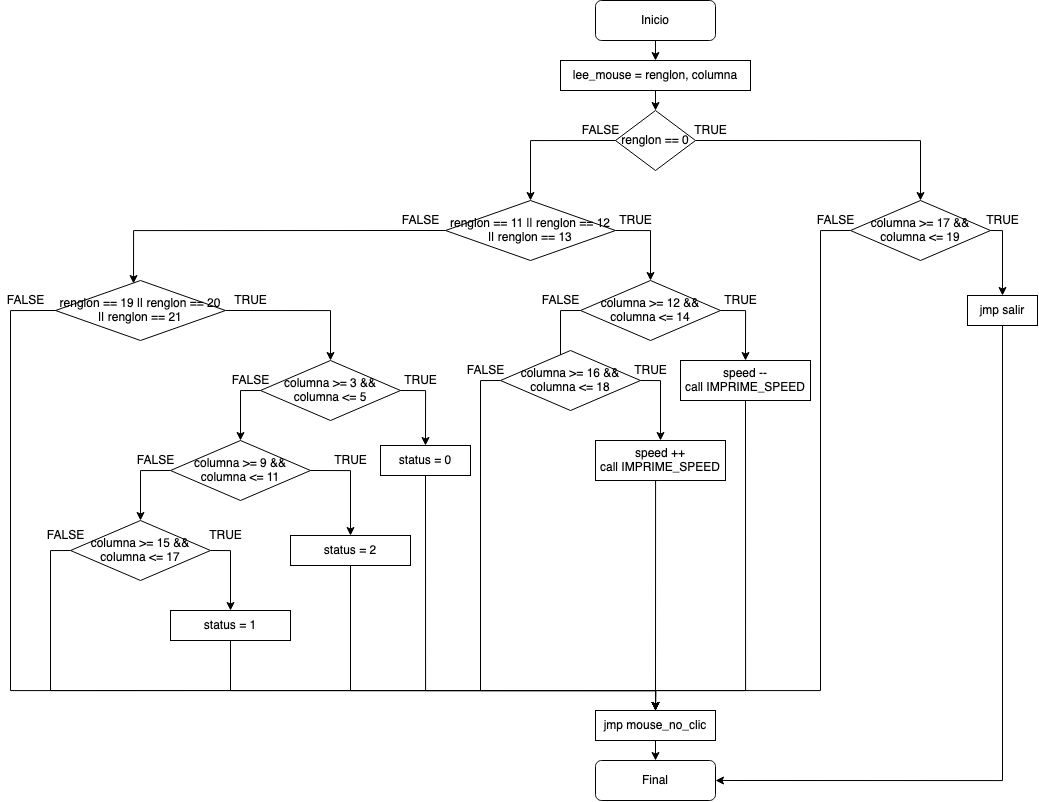

The diagram above was exported from draw.io. Its source (the exported page's mxGraphModel, read from the mxfile embedded in the PNG):
<mxGraphModel dx="2282" dy="985" grid="1" gridSize="10" guides="1" tooltips="1" connect="1" arrows="1" fold="1" page="1" pageScale="1" pageWidth="827" pageHeight="1169" math="0" shadow="0">
  <root>
    <mxCell id="WIyWlLk6GJQsqaUBKTNV-0" />
    <mxCell id="WIyWlLk6GJQsqaUBKTNV-1" parent="WIyWlLk6GJQsqaUBKTNV-0" />
    <mxCell id="WIyWlLk6GJQsqaUBKTNV-3" value="Inicio" style="rounded=1;whiteSpace=wrap;html=1;fontSize=12;glass=0;strokeWidth=1;shadow=0;" parent="WIyWlLk6GJQsqaUBKTNV-1" vertex="1">
      <mxGeometry x="385" y="40" width="120" height="40" as="geometry" />
    </mxCell>
    <mxCell id="WIyWlLk6GJQsqaUBKTNV-11" value="Final" style="rounded=1;whiteSpace=wrap;html=1;fontSize=12;glass=0;strokeWidth=1;shadow=0;" parent="WIyWlLk6GJQsqaUBKTNV-1" vertex="1">
      <mxGeometry x="385" y="800" width="120" height="40" as="geometry" />
    </mxCell>
    <mxCell id="cuGALMOQrkLDJJsuR4GA-23" style="edgeStyle=orthogonalEdgeStyle;rounded=0;orthogonalLoop=1;jettySize=auto;html=1;exitX=1;exitY=0.5;exitDx=0;exitDy=0;entryX=0.5;entryY=0;entryDx=0;entryDy=0;" edge="1" parent="WIyWlLk6GJQsqaUBKTNV-1" source="cuGALMOQrkLDJJsuR4GA-0" target="cuGALMOQrkLDJJsuR4GA-2">
      <mxGeometry relative="1" as="geometry" />
    </mxCell>
    <mxCell id="cuGALMOQrkLDJJsuR4GA-24" style="edgeStyle=orthogonalEdgeStyle;rounded=0;orthogonalLoop=1;jettySize=auto;html=1;exitX=0;exitY=0.5;exitDx=0;exitDy=0;" edge="1" parent="WIyWlLk6GJQsqaUBKTNV-1" source="cuGALMOQrkLDJJsuR4GA-0" target="cuGALMOQrkLDJJsuR4GA-3">
      <mxGeometry relative="1" as="geometry" />
    </mxCell>
    <mxCell id="cuGALMOQrkLDJJsuR4GA-0" value="renglon == 0" style="rhombus;whiteSpace=wrap;html=1;" vertex="1" parent="WIyWlLk6GJQsqaUBKTNV-1">
      <mxGeometry x="405" y="150" width="80" height="60" as="geometry" />
    </mxCell>
    <mxCell id="cuGALMOQrkLDJJsuR4GA-22" style="edgeStyle=orthogonalEdgeStyle;rounded=0;orthogonalLoop=1;jettySize=auto;html=1;exitX=0.5;exitY=1;exitDx=0;exitDy=0;entryX=0.5;entryY=0;entryDx=0;entryDy=0;" edge="1" parent="WIyWlLk6GJQsqaUBKTNV-1" source="cuGALMOQrkLDJJsuR4GA-1" target="cuGALMOQrkLDJJsuR4GA-0">
      <mxGeometry relative="1" as="geometry" />
    </mxCell>
    <mxCell id="cuGALMOQrkLDJJsuR4GA-1" value="lee_mouse = renglon, columna" style="rounded=0;whiteSpace=wrap;html=1;" vertex="1" parent="WIyWlLk6GJQsqaUBKTNV-1">
      <mxGeometry x="350" y="100" width="190" height="30" as="geometry" />
    </mxCell>
    <mxCell id="cuGALMOQrkLDJJsuR4GA-30" style="edgeStyle=orthogonalEdgeStyle;rounded=0;orthogonalLoop=1;jettySize=auto;html=1;exitX=1;exitY=0.5;exitDx=0;exitDy=0;" edge="1" parent="WIyWlLk6GJQsqaUBKTNV-1" source="cuGALMOQrkLDJJsuR4GA-2" target="cuGALMOQrkLDJJsuR4GA-5">
      <mxGeometry relative="1" as="geometry">
        <Array as="points">
          <mxPoint x="792" y="270" />
        </Array>
      </mxGeometry>
    </mxCell>
    <mxCell id="cuGALMOQrkLDJJsuR4GA-31" style="edgeStyle=orthogonalEdgeStyle;rounded=0;orthogonalLoop=1;jettySize=auto;html=1;exitX=0;exitY=0.5;exitDx=0;exitDy=0;entryX=0.5;entryY=0;entryDx=0;entryDy=0;startArrow=none;" edge="1" parent="WIyWlLk6GJQsqaUBKTNV-1" source="cuGALMOQrkLDJJsuR4GA-2" target="cuGALMOQrkLDJJsuR4GA-20">
      <mxGeometry relative="1" as="geometry">
        <mxPoint x="600" y="260" as="sourcePoint" />
        <Array as="points">
          <mxPoint x="610" y="270" />
          <mxPoint x="610" y="730" />
          <mxPoint x="445" y="730" />
        </Array>
      </mxGeometry>
    </mxCell>
    <mxCell id="cuGALMOQrkLDJJsuR4GA-2" value="columna &amp;gt;= 17 &amp;amp;&amp;amp; columna &amp;lt;= 19" style="rhombus;whiteSpace=wrap;html=1;" vertex="1" parent="WIyWlLk6GJQsqaUBKTNV-1">
      <mxGeometry x="640" y="240" width="140" height="60" as="geometry" />
    </mxCell>
    <mxCell id="cuGALMOQrkLDJJsuR4GA-25" style="edgeStyle=orthogonalEdgeStyle;rounded=0;orthogonalLoop=1;jettySize=auto;html=1;exitX=1;exitY=0.5;exitDx=0;exitDy=0;" edge="1" parent="WIyWlLk6GJQsqaUBKTNV-1" source="cuGALMOQrkLDJJsuR4GA-3" target="cuGALMOQrkLDJJsuR4GA-7">
      <mxGeometry relative="1" as="geometry" />
    </mxCell>
    <mxCell id="cuGALMOQrkLDJJsuR4GA-26" style="edgeStyle=orthogonalEdgeStyle;rounded=0;orthogonalLoop=1;jettySize=auto;html=1;exitX=0;exitY=0.5;exitDx=0;exitDy=0;entryX=0.459;entryY=0.05;entryDx=0;entryDy=0;entryPerimeter=0;" edge="1" parent="WIyWlLk6GJQsqaUBKTNV-1" source="cuGALMOQrkLDJJsuR4GA-3" target="cuGALMOQrkLDJJsuR4GA-4">
      <mxGeometry relative="1" as="geometry" />
    </mxCell>
    <mxCell id="cuGALMOQrkLDJJsuR4GA-3" value="renglon == 11 || renglon == 12 || renglon == 13" style="rhombus;whiteSpace=wrap;html=1;" vertex="1" parent="WIyWlLk6GJQsqaUBKTNV-1">
      <mxGeometry x="235" y="240" width="170" height="60" as="geometry" />
    </mxCell>
    <mxCell id="cuGALMOQrkLDJJsuR4GA-27" style="edgeStyle=orthogonalEdgeStyle;rounded=0;orthogonalLoop=1;jettySize=auto;html=1;exitX=1;exitY=0.5;exitDx=0;exitDy=0;" edge="1" parent="WIyWlLk6GJQsqaUBKTNV-1" source="cuGALMOQrkLDJJsuR4GA-4" target="cuGALMOQrkLDJJsuR4GA-13">
      <mxGeometry relative="1" as="geometry" />
    </mxCell>
    <mxCell id="cuGALMOQrkLDJJsuR4GA-41" style="edgeStyle=orthogonalEdgeStyle;rounded=0;orthogonalLoop=1;jettySize=auto;html=1;exitX=0;exitY=0.5;exitDx=0;exitDy=0;entryX=0.5;entryY=0;entryDx=0;entryDy=0;" edge="1" parent="WIyWlLk6GJQsqaUBKTNV-1" source="cuGALMOQrkLDJJsuR4GA-4" target="cuGALMOQrkLDJJsuR4GA-20">
      <mxGeometry relative="1" as="geometry">
        <Array as="points">
          <mxPoint x="-200" y="350" />
          <mxPoint x="-200" y="730" />
          <mxPoint x="445" y="730" />
        </Array>
      </mxGeometry>
    </mxCell>
    <mxCell id="cuGALMOQrkLDJJsuR4GA-4" value="renglon == 19 || renglon == 20 || renglon == 21" style="rhombus;whiteSpace=wrap;html=1;" vertex="1" parent="WIyWlLk6GJQsqaUBKTNV-1">
      <mxGeometry x="-155" y="320" width="170" height="60" as="geometry" />
    </mxCell>
    <mxCell id="cuGALMOQrkLDJJsuR4GA-73" style="edgeStyle=orthogonalEdgeStyle;rounded=0;orthogonalLoop=1;jettySize=auto;html=1;exitX=0.5;exitY=1;exitDx=0;exitDy=0;entryX=1;entryY=0.5;entryDx=0;entryDy=0;" edge="1" parent="WIyWlLk6GJQsqaUBKTNV-1" source="cuGALMOQrkLDJJsuR4GA-5" target="WIyWlLk6GJQsqaUBKTNV-11">
      <mxGeometry relative="1" as="geometry" />
    </mxCell>
    <mxCell id="cuGALMOQrkLDJJsuR4GA-5" value="jmp salir" style="rounded=0;whiteSpace=wrap;html=1;" vertex="1" parent="WIyWlLk6GJQsqaUBKTNV-1">
      <mxGeometry x="757" y="335" width="70" height="30" as="geometry" />
    </mxCell>
    <mxCell id="cuGALMOQrkLDJJsuR4GA-28" style="edgeStyle=orthogonalEdgeStyle;rounded=0;orthogonalLoop=1;jettySize=auto;html=1;exitX=0;exitY=0.5;exitDx=0;exitDy=0;entryX=0.5;entryY=0;entryDx=0;entryDy=0;" edge="1" parent="WIyWlLk6GJQsqaUBKTNV-1" source="cuGALMOQrkLDJJsuR4GA-7" target="cuGALMOQrkLDJJsuR4GA-8">
      <mxGeometry relative="1" as="geometry" />
    </mxCell>
    <mxCell id="cuGALMOQrkLDJJsuR4GA-29" style="edgeStyle=orthogonalEdgeStyle;rounded=0;orthogonalLoop=1;jettySize=auto;html=1;exitX=1;exitY=0.5;exitDx=0;exitDy=0;entryX=0.5;entryY=0;entryDx=0;entryDy=0;" edge="1" parent="WIyWlLk6GJQsqaUBKTNV-1" source="cuGALMOQrkLDJJsuR4GA-7" target="cuGALMOQrkLDJJsuR4GA-9">
      <mxGeometry relative="1" as="geometry" />
    </mxCell>
    <mxCell id="cuGALMOQrkLDJJsuR4GA-7" value="columna &amp;gt;= 12 &amp;amp;&amp;amp; columna &amp;lt;= 14" style="rhombus;whiteSpace=wrap;html=1;" vertex="1" parent="WIyWlLk6GJQsqaUBKTNV-1">
      <mxGeometry x="370" y="320" width="140" height="60" as="geometry" />
    </mxCell>
    <mxCell id="cuGALMOQrkLDJJsuR4GA-34" style="edgeStyle=orthogonalEdgeStyle;rounded=0;orthogonalLoop=1;jettySize=auto;html=1;exitX=1;exitY=0.5;exitDx=0;exitDy=0;entryX=0.5;entryY=0;entryDx=0;entryDy=0;" edge="1" parent="WIyWlLk6GJQsqaUBKTNV-1" source="cuGALMOQrkLDJJsuR4GA-8" target="cuGALMOQrkLDJJsuR4GA-12">
      <mxGeometry relative="1" as="geometry" />
    </mxCell>
    <mxCell id="cuGALMOQrkLDJJsuR4GA-36" style="edgeStyle=orthogonalEdgeStyle;rounded=0;orthogonalLoop=1;jettySize=auto;html=1;exitX=0;exitY=0.5;exitDx=0;exitDy=0;entryX=0.5;entryY=0;entryDx=0;entryDy=0;" edge="1" parent="WIyWlLk6GJQsqaUBKTNV-1" source="cuGALMOQrkLDJJsuR4GA-8" target="cuGALMOQrkLDJJsuR4GA-20">
      <mxGeometry relative="1" as="geometry">
        <Array as="points">
          <mxPoint x="270" y="420" />
          <mxPoint x="270" y="730" />
          <mxPoint x="445" y="730" />
        </Array>
      </mxGeometry>
    </mxCell>
    <mxCell id="cuGALMOQrkLDJJsuR4GA-8" value="columna &amp;gt;= 16 &amp;amp;&amp;amp; columna &amp;lt;= 18" style="rhombus;whiteSpace=wrap;html=1;" vertex="1" parent="WIyWlLk6GJQsqaUBKTNV-1">
      <mxGeometry x="290" y="390" width="140" height="60" as="geometry" />
    </mxCell>
    <mxCell id="cuGALMOQrkLDJJsuR4GA-48" style="edgeStyle=orthogonalEdgeStyle;rounded=0;orthogonalLoop=1;jettySize=auto;html=1;exitX=0.5;exitY=1;exitDx=0;exitDy=0;entryX=0.5;entryY=0;entryDx=0;entryDy=0;" edge="1" parent="WIyWlLk6GJQsqaUBKTNV-1" source="cuGALMOQrkLDJJsuR4GA-9" target="cuGALMOQrkLDJJsuR4GA-20">
      <mxGeometry relative="1" as="geometry">
        <Array as="points">
          <mxPoint x="535" y="730" />
          <mxPoint x="445" y="730" />
        </Array>
      </mxGeometry>
    </mxCell>
    <mxCell id="cuGALMOQrkLDJJsuR4GA-9" value="&lt;div&gt;speed --&lt;/div&gt;&lt;div&gt;call IMPRIME_SPEED&lt;br&gt;&lt;/div&gt;" style="rounded=0;whiteSpace=wrap;html=1;" vertex="1" parent="WIyWlLk6GJQsqaUBKTNV-1">
      <mxGeometry x="470" y="400" width="130" height="40" as="geometry" />
    </mxCell>
    <mxCell id="cuGALMOQrkLDJJsuR4GA-35" style="edgeStyle=orthogonalEdgeStyle;rounded=0;orthogonalLoop=1;jettySize=auto;html=1;exitX=0.5;exitY=1;exitDx=0;exitDy=0;entryX=0.5;entryY=0;entryDx=0;entryDy=0;" edge="1" parent="WIyWlLk6GJQsqaUBKTNV-1" source="cuGALMOQrkLDJJsuR4GA-12" target="cuGALMOQrkLDJJsuR4GA-20">
      <mxGeometry relative="1" as="geometry">
        <Array as="points">
          <mxPoint x="445" y="520" />
        </Array>
      </mxGeometry>
    </mxCell>
    <mxCell id="cuGALMOQrkLDJJsuR4GA-12" value="&lt;div&gt;speed ++&lt;/div&gt;&lt;div&gt;call IMPRIME_SPEED&lt;br&gt;&lt;/div&gt;" style="rounded=0;whiteSpace=wrap;html=1;" vertex="1" parent="WIyWlLk6GJQsqaUBKTNV-1">
      <mxGeometry x="385" y="480" width="130" height="40" as="geometry" />
    </mxCell>
    <mxCell id="cuGALMOQrkLDJJsuR4GA-37" style="edgeStyle=orthogonalEdgeStyle;rounded=0;orthogonalLoop=1;jettySize=auto;html=1;exitX=1;exitY=0.5;exitDx=0;exitDy=0;entryX=0.5;entryY=0;entryDx=0;entryDy=0;" edge="1" parent="WIyWlLk6GJQsqaUBKTNV-1" source="cuGALMOQrkLDJJsuR4GA-13" target="cuGALMOQrkLDJJsuR4GA-16">
      <mxGeometry relative="1" as="geometry" />
    </mxCell>
    <mxCell id="cuGALMOQrkLDJJsuR4GA-38" style="edgeStyle=orthogonalEdgeStyle;rounded=0;orthogonalLoop=1;jettySize=auto;html=1;exitX=0;exitY=0.5;exitDx=0;exitDy=0;entryX=0.5;entryY=0;entryDx=0;entryDy=0;" edge="1" parent="WIyWlLk6GJQsqaUBKTNV-1" source="cuGALMOQrkLDJJsuR4GA-13" target="cuGALMOQrkLDJJsuR4GA-14">
      <mxGeometry relative="1" as="geometry" />
    </mxCell>
    <mxCell id="cuGALMOQrkLDJJsuR4GA-13" value="columna &amp;gt;= 3 &amp;amp;&amp;amp; columna &amp;lt;= 5" style="rhombus;whiteSpace=wrap;html=1;" vertex="1" parent="WIyWlLk6GJQsqaUBKTNV-1">
      <mxGeometry x="50" y="400" width="140" height="60" as="geometry" />
    </mxCell>
    <mxCell id="cuGALMOQrkLDJJsuR4GA-39" style="edgeStyle=orthogonalEdgeStyle;rounded=0;orthogonalLoop=1;jettySize=auto;html=1;exitX=0;exitY=0.5;exitDx=0;exitDy=0;entryX=0.5;entryY=0;entryDx=0;entryDy=0;" edge="1" parent="WIyWlLk6GJQsqaUBKTNV-1" source="cuGALMOQrkLDJJsuR4GA-14" target="cuGALMOQrkLDJJsuR4GA-17">
      <mxGeometry relative="1" as="geometry" />
    </mxCell>
    <mxCell id="cuGALMOQrkLDJJsuR4GA-40" style="edgeStyle=orthogonalEdgeStyle;rounded=0;orthogonalLoop=1;jettySize=auto;html=1;exitX=1;exitY=0.5;exitDx=0;exitDy=0;entryX=0.5;entryY=0;entryDx=0;entryDy=0;" edge="1" parent="WIyWlLk6GJQsqaUBKTNV-1" source="cuGALMOQrkLDJJsuR4GA-14" target="cuGALMOQrkLDJJsuR4GA-18">
      <mxGeometry relative="1" as="geometry" />
    </mxCell>
    <mxCell id="cuGALMOQrkLDJJsuR4GA-14" value="columna &amp;gt;= 9 &amp;amp;&amp;amp; columna &amp;lt;= 11" style="rhombus;whiteSpace=wrap;html=1;" vertex="1" parent="WIyWlLk6GJQsqaUBKTNV-1">
      <mxGeometry x="-40" y="480" width="140" height="60" as="geometry" />
    </mxCell>
    <mxCell id="cuGALMOQrkLDJJsuR4GA-49" style="edgeStyle=orthogonalEdgeStyle;rounded=0;orthogonalLoop=1;jettySize=auto;html=1;exitX=0.5;exitY=1;exitDx=0;exitDy=0;" edge="1" parent="WIyWlLk6GJQsqaUBKTNV-1" source="cuGALMOQrkLDJJsuR4GA-16" target="cuGALMOQrkLDJJsuR4GA-20">
      <mxGeometry relative="1" as="geometry">
        <Array as="points">
          <mxPoint x="215" y="730" />
          <mxPoint x="445" y="730" />
        </Array>
      </mxGeometry>
    </mxCell>
    <mxCell id="cuGALMOQrkLDJJsuR4GA-16" value="status = 0" style="rounded=0;whiteSpace=wrap;html=1;" vertex="1" parent="WIyWlLk6GJQsqaUBKTNV-1">
      <mxGeometry x="170" y="485" width="90" height="30" as="geometry" />
    </mxCell>
    <mxCell id="cuGALMOQrkLDJJsuR4GA-42" style="edgeStyle=orthogonalEdgeStyle;rounded=0;orthogonalLoop=1;jettySize=auto;html=1;exitX=1;exitY=0.5;exitDx=0;exitDy=0;entryX=0.5;entryY=0;entryDx=0;entryDy=0;" edge="1" parent="WIyWlLk6GJQsqaUBKTNV-1" source="cuGALMOQrkLDJJsuR4GA-17" target="cuGALMOQrkLDJJsuR4GA-19">
      <mxGeometry relative="1" as="geometry" />
    </mxCell>
    <mxCell id="cuGALMOQrkLDJJsuR4GA-43" style="edgeStyle=orthogonalEdgeStyle;rounded=0;orthogonalLoop=1;jettySize=auto;html=1;exitX=0;exitY=0.5;exitDx=0;exitDy=0;entryX=0.5;entryY=0;entryDx=0;entryDy=0;" edge="1" parent="WIyWlLk6GJQsqaUBKTNV-1" source="cuGALMOQrkLDJJsuR4GA-17" target="cuGALMOQrkLDJJsuR4GA-20">
      <mxGeometry relative="1" as="geometry">
        <Array as="points">
          <mxPoint x="-160" y="590" />
          <mxPoint x="-160" y="730" />
          <mxPoint x="445" y="730" />
        </Array>
      </mxGeometry>
    </mxCell>
    <mxCell id="cuGALMOQrkLDJJsuR4GA-17" value="columna &amp;gt;= 15 &amp;amp;&amp;amp; columna &amp;lt;= 17" style="rhombus;whiteSpace=wrap;html=1;" vertex="1" parent="WIyWlLk6GJQsqaUBKTNV-1">
      <mxGeometry x="-140" y="560" width="140" height="60" as="geometry" />
    </mxCell>
    <mxCell id="cuGALMOQrkLDJJsuR4GA-45" style="edgeStyle=orthogonalEdgeStyle;rounded=0;orthogonalLoop=1;jettySize=auto;html=1;exitX=0.5;exitY=1;exitDx=0;exitDy=0;entryX=0.5;entryY=0;entryDx=0;entryDy=0;" edge="1" parent="WIyWlLk6GJQsqaUBKTNV-1" source="cuGALMOQrkLDJJsuR4GA-18" target="cuGALMOQrkLDJJsuR4GA-20">
      <mxGeometry relative="1" as="geometry">
        <mxPoint x="440" y="750" as="targetPoint" />
        <Array as="points">
          <mxPoint x="140" y="730" />
          <mxPoint x="445" y="730" />
        </Array>
      </mxGeometry>
    </mxCell>
    <mxCell id="cuGALMOQrkLDJJsuR4GA-18" value="status = 2" style="rounded=0;whiteSpace=wrap;html=1;" vertex="1" parent="WIyWlLk6GJQsqaUBKTNV-1">
      <mxGeometry x="80" y="575" width="120" height="30" as="geometry" />
    </mxCell>
    <mxCell id="cuGALMOQrkLDJJsuR4GA-46" style="edgeStyle=orthogonalEdgeStyle;rounded=0;orthogonalLoop=1;jettySize=auto;html=1;exitX=0.5;exitY=1;exitDx=0;exitDy=0;entryX=0.5;entryY=0;entryDx=0;entryDy=0;" edge="1" parent="WIyWlLk6GJQsqaUBKTNV-1" source="cuGALMOQrkLDJJsuR4GA-19" target="cuGALMOQrkLDJJsuR4GA-20">
      <mxGeometry relative="1" as="geometry">
        <Array as="points">
          <mxPoint x="20" y="730" />
          <mxPoint x="445" y="730" />
        </Array>
      </mxGeometry>
    </mxCell>
    <mxCell id="cuGALMOQrkLDJJsuR4GA-19" value="&lt;div&gt;status = 1&lt;/div&gt;" style="rounded=0;whiteSpace=wrap;html=1;" vertex="1" parent="WIyWlLk6GJQsqaUBKTNV-1">
      <mxGeometry x="-40" y="650" width="120" height="30" as="geometry" />
    </mxCell>
    <mxCell id="cuGALMOQrkLDJJsuR4GA-71" style="edgeStyle=orthogonalEdgeStyle;rounded=0;orthogonalLoop=1;jettySize=auto;html=1;exitX=0.5;exitY=1;exitDx=0;exitDy=0;entryX=0.5;entryY=0;entryDx=0;entryDy=0;" edge="1" parent="WIyWlLk6GJQsqaUBKTNV-1" source="cuGALMOQrkLDJJsuR4GA-20" target="WIyWlLk6GJQsqaUBKTNV-11">
      <mxGeometry relative="1" as="geometry" />
    </mxCell>
    <mxCell id="cuGALMOQrkLDJJsuR4GA-20" value="jmp mouse_no_clic" style="rounded=0;whiteSpace=wrap;html=1;" vertex="1" parent="WIyWlLk6GJQsqaUBKTNV-1">
      <mxGeometry x="385" y="750" width="120" height="30" as="geometry" />
    </mxCell>
    <mxCell id="cuGALMOQrkLDJJsuR4GA-21" value="" style="endArrow=classic;html=1;rounded=0;exitX=0.5;exitY=1;exitDx=0;exitDy=0;entryX=0.5;entryY=0;entryDx=0;entryDy=0;" edge="1" parent="WIyWlLk6GJQsqaUBKTNV-1" source="WIyWlLk6GJQsqaUBKTNV-3" target="cuGALMOQrkLDJJsuR4GA-1">
      <mxGeometry width="50" height="50" relative="1" as="geometry">
        <mxPoint x="280" y="380" as="sourcePoint" />
        <mxPoint x="330" y="330" as="targetPoint" />
      </mxGeometry>
    </mxCell>
    <mxCell id="cuGALMOQrkLDJJsuR4GA-50" value="TRUE" style="text;html=1;align=center;verticalAlign=middle;resizable=0;points=[];autosize=1;strokeColor=none;fillColor=none;" vertex="1" parent="WIyWlLk6GJQsqaUBKTNV-1">
      <mxGeometry x="475" y="160" width="50" height="20" as="geometry" />
    </mxCell>
    <mxCell id="cuGALMOQrkLDJJsuR4GA-51" value="TRUE" style="text;html=1;align=center;verticalAlign=middle;resizable=0;points=[];autosize=1;strokeColor=none;fillColor=none;" vertex="1" parent="WIyWlLk6GJQsqaUBKTNV-1">
      <mxGeometry x="115" y="490" width="50" height="20" as="geometry" />
    </mxCell>
    <mxCell id="cuGALMOQrkLDJJsuR4GA-52" value="TRUE" style="text;html=1;align=center;verticalAlign=middle;resizable=0;points=[];autosize=1;strokeColor=none;fillColor=none;" vertex="1" parent="WIyWlLk6GJQsqaUBKTNV-1">
      <mxGeometry x="400" y="250" width="50" height="20" as="geometry" />
    </mxCell>
    <mxCell id="cuGALMOQrkLDJJsuR4GA-53" value="TRUE" style="text;html=1;align=center;verticalAlign=middle;resizable=0;points=[];autosize=1;strokeColor=none;fillColor=none;" vertex="1" parent="WIyWlLk6GJQsqaUBKTNV-1">
      <mxGeometry x="15" y="330" width="50" height="20" as="geometry" />
    </mxCell>
    <mxCell id="cuGALMOQrkLDJJsuR4GA-54" value="TRUE" style="text;html=1;align=center;verticalAlign=middle;resizable=0;points=[];autosize=1;strokeColor=none;fillColor=none;" vertex="1" parent="WIyWlLk6GJQsqaUBKTNV-1">
      <mxGeometry x="505" y="330" width="50" height="20" as="geometry" />
    </mxCell>
    <mxCell id="cuGALMOQrkLDJJsuR4GA-55" value="TRUE" style="text;html=1;align=center;verticalAlign=middle;resizable=0;points=[];autosize=1;strokeColor=none;fillColor=none;" vertex="1" parent="WIyWlLk6GJQsqaUBKTNV-1">
      <mxGeometry x="185" y="410" width="50" height="20" as="geometry" />
    </mxCell>
    <mxCell id="cuGALMOQrkLDJJsuR4GA-56" value="TRUE" style="text;html=1;align=center;verticalAlign=middle;resizable=0;points=[];autosize=1;strokeColor=none;fillColor=none;" vertex="1" parent="WIyWlLk6GJQsqaUBKTNV-1">
      <mxGeometry x="415" y="400" width="50" height="20" as="geometry" />
    </mxCell>
    <mxCell id="cuGALMOQrkLDJJsuR4GA-57" value="TRUE" style="text;html=1;align=center;verticalAlign=middle;resizable=0;points=[];autosize=1;strokeColor=none;fillColor=none;" vertex="1" parent="WIyWlLk6GJQsqaUBKTNV-1">
      <mxGeometry x="767" y="250" width="50" height="20" as="geometry" />
    </mxCell>
    <mxCell id="cuGALMOQrkLDJJsuR4GA-58" value="TRUE" style="text;html=1;align=center;verticalAlign=middle;resizable=0;points=[];autosize=1;strokeColor=none;fillColor=none;" vertex="1" parent="WIyWlLk6GJQsqaUBKTNV-1">
      <mxGeometry x="-10" y="565" width="50" height="20" as="geometry" />
    </mxCell>
    <mxCell id="cuGALMOQrkLDJJsuR4GA-59" value="&lt;div&gt;FALSE&lt;/div&gt;" style="text;html=1;align=center;verticalAlign=middle;resizable=0;points=[];autosize=1;strokeColor=none;fillColor=none;" vertex="1" parent="WIyWlLk6GJQsqaUBKTNV-1">
      <mxGeometry x="365" y="160" width="50" height="20" as="geometry" />
    </mxCell>
    <mxCell id="cuGALMOQrkLDJJsuR4GA-60" value="&lt;div&gt;FALSE&lt;/div&gt;" style="text;html=1;align=center;verticalAlign=middle;resizable=0;points=[];autosize=1;strokeColor=none;fillColor=none;" vertex="1" parent="WIyWlLk6GJQsqaUBKTNV-1">
      <mxGeometry x="600" y="250" width="50" height="20" as="geometry" />
    </mxCell>
    <mxCell id="cuGALMOQrkLDJJsuR4GA-61" value="&lt;div&gt;FALSE&lt;/div&gt;" style="text;html=1;align=center;verticalAlign=middle;resizable=0;points=[];autosize=1;strokeColor=none;fillColor=none;" vertex="1" parent="WIyWlLk6GJQsqaUBKTNV-1">
      <mxGeometry x="-170" y="565" width="50" height="20" as="geometry" />
    </mxCell>
    <mxCell id="cuGALMOQrkLDJJsuR4GA-62" value="&lt;div&gt;FALSE&lt;/div&gt;" style="text;html=1;align=center;verticalAlign=middle;resizable=0;points=[];autosize=1;strokeColor=none;fillColor=none;" vertex="1" parent="WIyWlLk6GJQsqaUBKTNV-1">
      <mxGeometry x="-80" y="490" width="50" height="20" as="geometry" />
    </mxCell>
    <mxCell id="cuGALMOQrkLDJJsuR4GA-63" value="&lt;div&gt;FALSE&lt;/div&gt;" style="text;html=1;align=center;verticalAlign=middle;resizable=0;points=[];autosize=1;strokeColor=none;fillColor=none;" vertex="1" parent="WIyWlLk6GJQsqaUBKTNV-1">
      <mxGeometry x="250" y="400" width="50" height="20" as="geometry" />
    </mxCell>
    <mxCell id="cuGALMOQrkLDJJsuR4GA-64" value="&lt;div&gt;FALSE&lt;/div&gt;" style="text;html=1;align=center;verticalAlign=middle;resizable=0;points=[];autosize=1;strokeColor=none;fillColor=none;" vertex="1" parent="WIyWlLk6GJQsqaUBKTNV-1">
      <mxGeometry x="15" y="410" width="50" height="20" as="geometry" />
    </mxCell>
    <mxCell id="cuGALMOQrkLDJJsuR4GA-65" value="&lt;div&gt;FALSE&lt;/div&gt;" style="text;html=1;align=center;verticalAlign=middle;resizable=0;points=[];autosize=1;strokeColor=none;fillColor=none;" vertex="1" parent="WIyWlLk6GJQsqaUBKTNV-1">
      <mxGeometry x="-210" y="330" width="50" height="20" as="geometry" />
    </mxCell>
    <mxCell id="cuGALMOQrkLDJJsuR4GA-66" value="&lt;div&gt;FALSE&lt;/div&gt;" style="text;html=1;align=center;verticalAlign=middle;resizable=0;points=[];autosize=1;strokeColor=none;fillColor=none;" vertex="1" parent="WIyWlLk6GJQsqaUBKTNV-1">
      <mxGeometry x="185" y="250" width="50" height="20" as="geometry" />
    </mxCell>
    <mxCell id="cuGALMOQrkLDJJsuR4GA-67" value="&lt;div&gt;FALSE&lt;/div&gt;" style="text;html=1;align=center;verticalAlign=middle;resizable=0;points=[];autosize=1;strokeColor=none;fillColor=none;" vertex="1" parent="WIyWlLk6GJQsqaUBKTNV-1">
      <mxGeometry x="325" y="330" width="50" height="20" as="geometry" />
    </mxCell>
  </root>
</mxGraphModel>